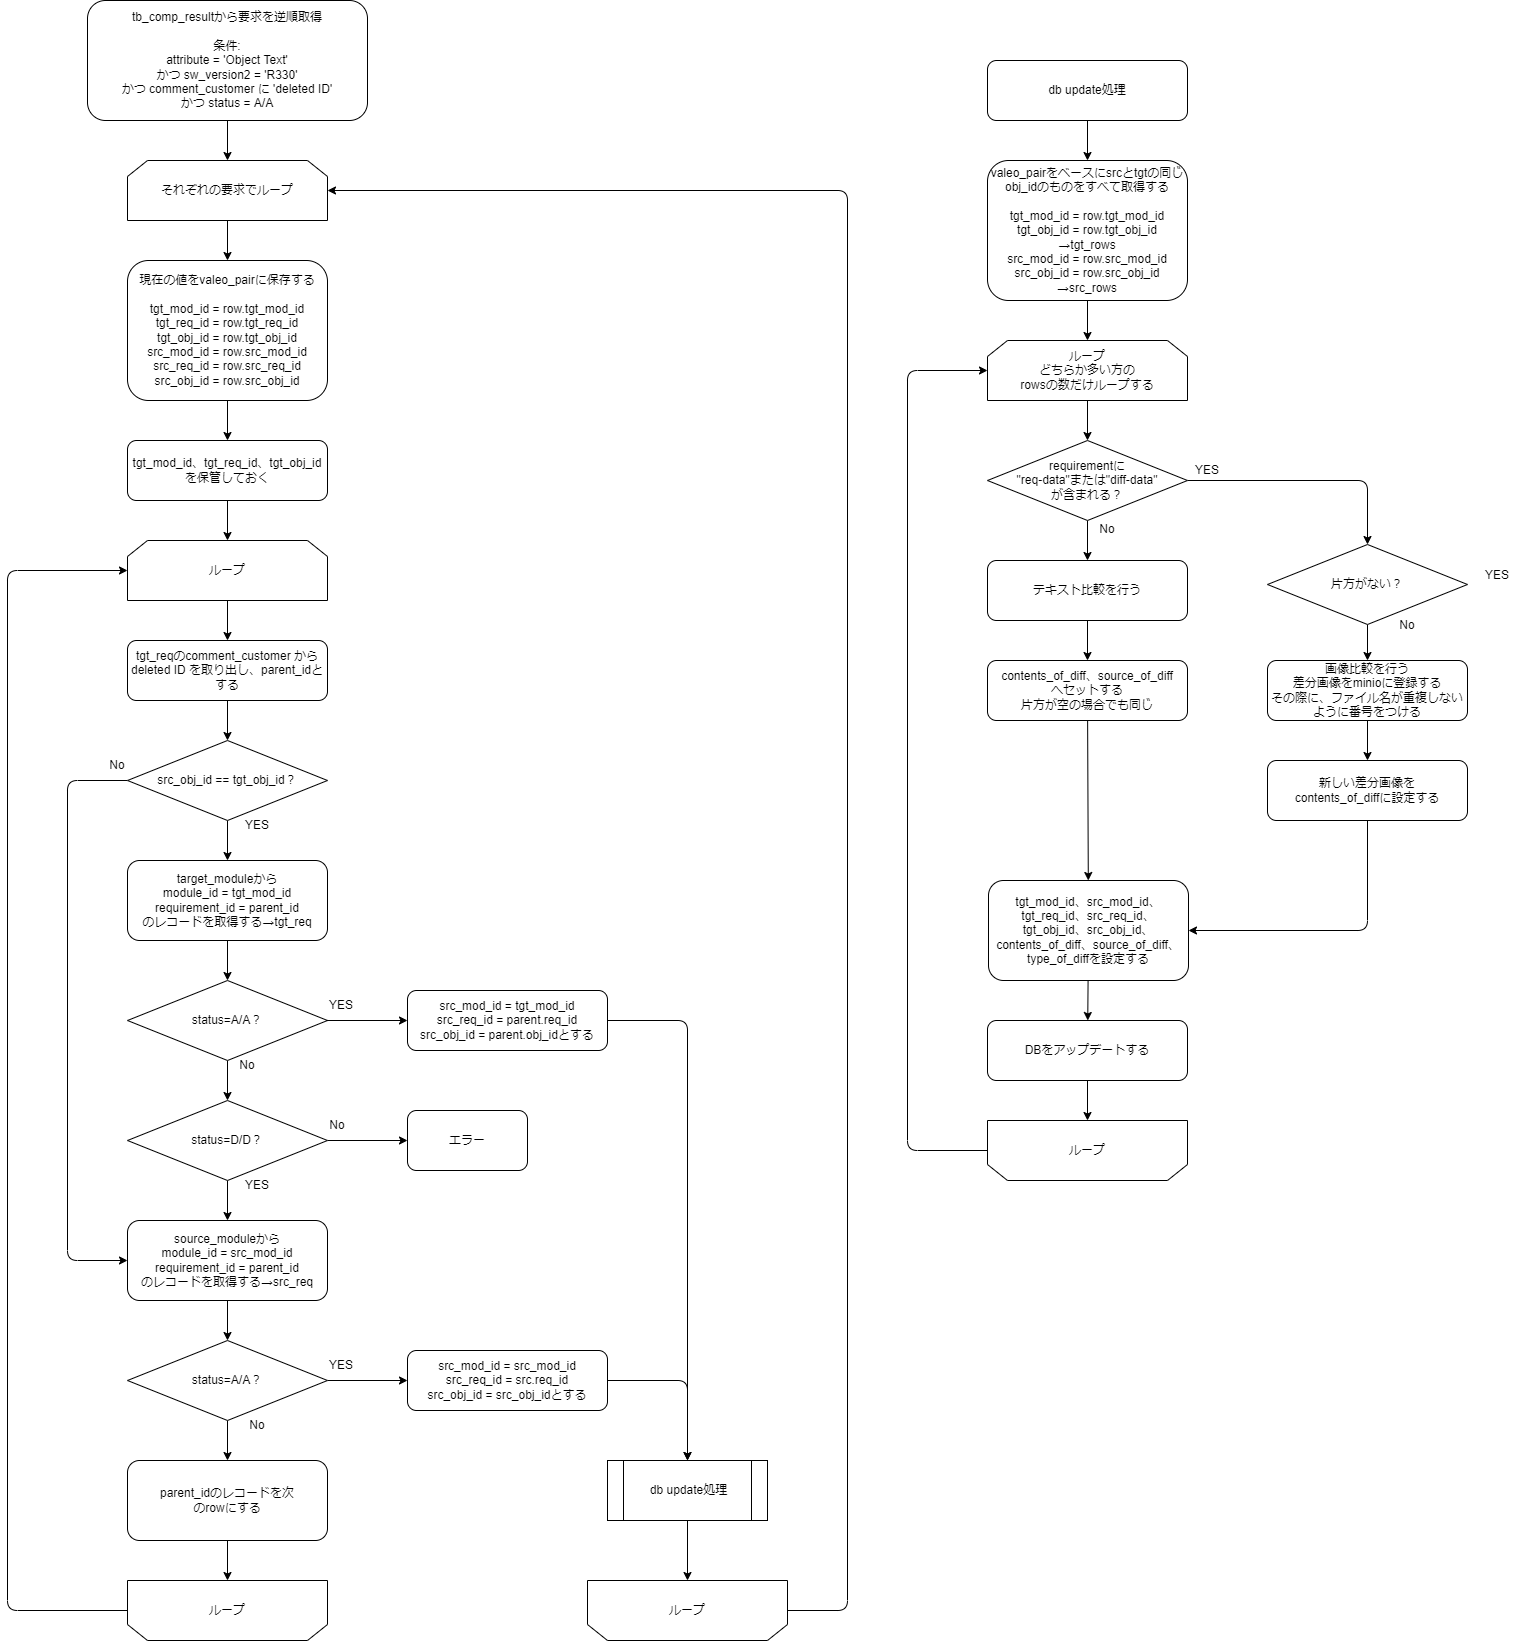

The diagram above was exported from draw.io. Its source (the exported page's mxGraphModel, read from the mxfile embedded in the PNG):
<mxGraphModel dx="5754" dy="2686" grid="1" gridSize="10" guides="1" tooltips="1" connect="1" arrows="1" fold="1" page="1" pageScale="1" pageWidth="827" pageHeight="1169" math="0" shadow="0">
  <root>
    <mxCell id="0" />
    <mxCell id="1" parent="0" />
    <mxCell id="11" value="" style="edgeStyle=none;html=1;" edge="1" parent="1" source="2" target="4">
      <mxGeometry relative="1" as="geometry" />
    </mxCell>
    <mxCell id="2" value="tb_comp_resultから要求を逆順取得&lt;br&gt;&lt;br&gt;条件:&lt;br&gt;attribute = 'Object Text'&lt;br&gt;かつ sw_version2 = 'R330'&lt;br&gt;かつ comment_customer に 'deleted ID'&lt;br&gt;かつ status = A/A" style="rounded=1;whiteSpace=wrap;html=1;" vertex="1" parent="1">
      <mxGeometry x="160" y="40" width="280" height="120" as="geometry" />
    </mxCell>
    <mxCell id="76" value="" style="edgeStyle=none;html=1;" edge="1" parent="1" source="3" target="5">
      <mxGeometry relative="1" as="geometry" />
    </mxCell>
    <mxCell id="3" value="現在の値をvaleo_pairに保存する&lt;br&gt;&lt;br&gt;tgt_mod_id = row.tgt_mod_id&lt;br&gt;tgt_req_id = row.tgt_req_id&lt;br&gt;tgt_obj_id = row.tgt_obj_id&lt;br&gt;src_mod_id = row.src_mod_id&lt;br&gt;src_req_id = row.src_req_id&lt;br&gt;src_obj_id = row.src_obj_id" style="rounded=1;whiteSpace=wrap;html=1;" vertex="1" parent="1">
      <mxGeometry x="200" y="300" width="200" height="140" as="geometry" />
    </mxCell>
    <mxCell id="12" value="" style="edgeStyle=none;html=1;" edge="1" parent="1" source="4" target="3">
      <mxGeometry relative="1" as="geometry" />
    </mxCell>
    <mxCell id="4" value="それぞれの要求でループ" style="shape=loopLimit;whiteSpace=wrap;html=1;" vertex="1" parent="1">
      <mxGeometry x="200" y="200" width="200" height="60" as="geometry" />
    </mxCell>
    <mxCell id="77" value="" style="edgeStyle=none;html=1;" edge="1" parent="1" source="5" target="34">
      <mxGeometry relative="1" as="geometry" />
    </mxCell>
    <mxCell id="5" value="tgt_mod_id、tgt_req_id、tgt_obj_idを保管しておく" style="rounded=1;whiteSpace=wrap;html=1;" vertex="1" parent="1">
      <mxGeometry x="200" y="480" width="200" height="60" as="geometry" />
    </mxCell>
    <mxCell id="83" value="" style="edgeStyle=none;html=1;" edge="1" parent="1" source="6" target="7">
      <mxGeometry relative="1" as="geometry" />
    </mxCell>
    <mxCell id="6" value="target_moduleから&lt;br&gt;module_id = tgt_mod_id&lt;br&gt;requirement_id = parent_id&lt;br&gt;のレコードを取得する→tgt_req" style="rounded=1;whiteSpace=wrap;html=1;" vertex="1" parent="1">
      <mxGeometry x="200" y="900" width="200" height="80" as="geometry" />
    </mxCell>
    <mxCell id="25" value="" style="edgeStyle=none;html=1;" edge="1" parent="1" source="7" target="23">
      <mxGeometry relative="1" as="geometry" />
    </mxCell>
    <mxCell id="7" value="status=A/A？" style="rhombus;whiteSpace=wrap;html=1;" vertex="1" parent="1">
      <mxGeometry x="200" y="1020" width="200" height="80" as="geometry" />
    </mxCell>
    <mxCell id="19" value="" style="edgeStyle=none;html=1;" edge="1" parent="1" source="9" target="18">
      <mxGeometry relative="1" as="geometry" />
    </mxCell>
    <mxCell id="9" value="source_moduleから&lt;br&gt;module_id = src_mod_id&lt;br&gt;requirement_id = parent_id&lt;br&gt;のレコードを取得する→src_req" style="rounded=1;whiteSpace=wrap;html=1;" vertex="1" parent="1">
      <mxGeometry x="200" y="1260" width="200" height="80" as="geometry" />
    </mxCell>
    <mxCell id="17" value="No" style="text;html=1;strokeColor=none;fillColor=none;align=center;verticalAlign=middle;whiteSpace=wrap;rounded=0;" vertex="1" parent="1">
      <mxGeometry x="160" y="790" width="60" height="30" as="geometry" />
    </mxCell>
    <mxCell id="33" value="" style="edgeStyle=none;html=1;" edge="1" parent="1" source="18" target="32">
      <mxGeometry relative="1" as="geometry" />
    </mxCell>
    <mxCell id="41" value="" style="edgeStyle=none;html=1;" edge="1" parent="1" source="18" target="40">
      <mxGeometry relative="1" as="geometry" />
    </mxCell>
    <mxCell id="18" value="status=A/A？" style="rhombus;whiteSpace=wrap;html=1;" vertex="1" parent="1">
      <mxGeometry x="200" y="1380" width="200" height="80" as="geometry" />
    </mxCell>
    <mxCell id="43" style="edgeStyle=none;html=1;exitX=1;exitY=0.5;exitDx=0;exitDy=0;entryX=0.5;entryY=0;entryDx=0;entryDy=0;" edge="1" parent="1" source="20">
      <mxGeometry relative="1" as="geometry">
        <mxPoint x="760.0000000000005" y="1500" as="targetPoint" />
        <Array as="points">
          <mxPoint x="760" y="1060" />
        </Array>
      </mxGeometry>
    </mxCell>
    <mxCell id="20" value="src_mod_id = tgt_mod_id&lt;br&gt;src_req_id = parent.req_id&lt;br&gt;src_obj_id = parent.obj_idとする" style="rounded=1;whiteSpace=wrap;html=1;" vertex="1" parent="1">
      <mxGeometry x="480" y="1030" width="200" height="60" as="geometry" />
    </mxCell>
    <mxCell id="24" value="" style="edgeStyle=none;html=1;" edge="1" parent="1" source="23" target="9">
      <mxGeometry relative="1" as="geometry" />
    </mxCell>
    <mxCell id="27" value="" style="edgeStyle=none;html=1;" edge="1" parent="1" source="23" target="26">
      <mxGeometry relative="1" as="geometry" />
    </mxCell>
    <mxCell id="23" value="status=D/D？" style="rhombus;whiteSpace=wrap;html=1;" vertex="1" parent="1">
      <mxGeometry x="200" y="1140" width="200" height="80" as="geometry" />
    </mxCell>
    <mxCell id="26" value="エラー" style="rounded=1;whiteSpace=wrap;html=1;" vertex="1" parent="1">
      <mxGeometry x="480" y="1150" width="120" height="60" as="geometry" />
    </mxCell>
    <mxCell id="28" value="No" style="text;html=1;strokeColor=none;fillColor=none;align=center;verticalAlign=middle;whiteSpace=wrap;rounded=0;" vertex="1" parent="1">
      <mxGeometry x="300" y="1450" width="60" height="30" as="geometry" />
    </mxCell>
    <mxCell id="42" style="edgeStyle=none;html=1;exitX=0.25;exitY=1;exitDx=0;exitDy=0;entryX=0;entryY=0.5;entryDx=0;entryDy=0;" edge="1" parent="1" source="29" target="20">
      <mxGeometry relative="1" as="geometry" />
    </mxCell>
    <mxCell id="29" value="YES" style="text;html=1;strokeColor=none;fillColor=none;align=center;verticalAlign=middle;whiteSpace=wrap;rounded=0;" vertex="1" parent="1">
      <mxGeometry x="384" y="1030" width="60" height="30" as="geometry" />
    </mxCell>
    <mxCell id="30" value="YES" style="text;html=1;strokeColor=none;fillColor=none;align=center;verticalAlign=middle;whiteSpace=wrap;rounded=0;" vertex="1" parent="1">
      <mxGeometry x="384" y="1390" width="60" height="30" as="geometry" />
    </mxCell>
    <mxCell id="36" value="" style="edgeStyle=none;html=1;" edge="1" parent="1" source="32" target="35">
      <mxGeometry relative="1" as="geometry" />
    </mxCell>
    <mxCell id="32" value="parent_idのレコードを次&lt;br&gt;のrowにする" style="rounded=1;whiteSpace=wrap;html=1;" vertex="1" parent="1">
      <mxGeometry x="200" y="1500" width="200" height="80" as="geometry" />
    </mxCell>
    <mxCell id="84" value="" style="edgeStyle=none;html=1;" edge="1" parent="1" source="34" target="75">
      <mxGeometry relative="1" as="geometry" />
    </mxCell>
    <mxCell id="34" value="ループ" style="shape=loopLimit;whiteSpace=wrap;html=1;" vertex="1" parent="1">
      <mxGeometry x="200" y="580" width="200" height="60" as="geometry" />
    </mxCell>
    <mxCell id="37" style="edgeStyle=none;html=1;exitX=1;exitY=0.5;exitDx=0;exitDy=0;entryX=0;entryY=0.5;entryDx=0;entryDy=0;" edge="1" parent="1" source="35" target="34">
      <mxGeometry relative="1" as="geometry">
        <Array as="points">
          <mxPoint x="80" y="1650" />
          <mxPoint x="80" y="610" />
        </Array>
      </mxGeometry>
    </mxCell>
    <mxCell id="35" value="ループ" style="shape=loopLimit;whiteSpace=wrap;html=1;direction=west;" vertex="1" parent="1">
      <mxGeometry x="200" y="1620" width="200" height="60" as="geometry" />
    </mxCell>
    <mxCell id="48" style="edgeStyle=none;html=1;exitX=0;exitY=0.5;exitDx=0;exitDy=0;entryX=1;entryY=0.5;entryDx=0;entryDy=0;" edge="1" parent="1" source="39" target="4">
      <mxGeometry relative="1" as="geometry">
        <Array as="points">
          <mxPoint x="920" y="1650" />
          <mxPoint x="920" y="230" />
        </Array>
      </mxGeometry>
    </mxCell>
    <mxCell id="39" value="ループ" style="shape=loopLimit;whiteSpace=wrap;html=1;direction=west;" vertex="1" parent="1">
      <mxGeometry x="660" y="1620" width="200" height="60" as="geometry" />
    </mxCell>
    <mxCell id="46" style="edgeStyle=none;html=1;exitX=1;exitY=0.5;exitDx=0;exitDy=0;entryX=0.5;entryY=0;entryDx=0;entryDy=0;" edge="1" parent="1" source="40">
      <mxGeometry relative="1" as="geometry">
        <mxPoint x="760.0000000000005" y="1500" as="targetPoint" />
        <Array as="points">
          <mxPoint x="760" y="1420" />
        </Array>
      </mxGeometry>
    </mxCell>
    <mxCell id="40" value="src_mod_id = src_mod_id&lt;br&gt;src_req_id = src.req_id&lt;br&gt;src_obj_id = src_obj_idとする" style="rounded=1;whiteSpace=wrap;html=1;" vertex="1" parent="1">
      <mxGeometry x="480" y="1390" width="200" height="60" as="geometry" />
    </mxCell>
    <mxCell id="47" value="" style="edgeStyle=none;html=1;" edge="1" parent="1" target="39">
      <mxGeometry relative="1" as="geometry">
        <mxPoint x="760.0000000000005" y="1560" as="sourcePoint" />
      </mxGeometry>
    </mxCell>
    <mxCell id="52" value="" style="edgeStyle=none;html=1;" edge="1" parent="1" source="49" target="51">
      <mxGeometry relative="1" as="geometry" />
    </mxCell>
    <mxCell id="49" value="db update処理" style="rounded=1;whiteSpace=wrap;html=1;" vertex="1" parent="1">
      <mxGeometry x="1060" y="100" width="200" height="60" as="geometry" />
    </mxCell>
    <mxCell id="54" value="" style="edgeStyle=none;html=1;" edge="1" parent="1" source="51" target="53">
      <mxGeometry relative="1" as="geometry" />
    </mxCell>
    <mxCell id="51" value="valeo_pairをベースにsrcとtgtの同じobj_idのものをすべて取得する&lt;br&gt;&lt;br&gt;tgt_mod_id = row.tgt_mod_id&lt;br&gt;tgt_obj_id = row.tgt_obj_id&lt;br&gt;→tgt_rows&lt;br&gt;src_mod_id = row.src_mod_id&lt;br&gt;src_obj_id = row.src_obj_id&lt;br&gt;→src_rows" style="rounded=1;whiteSpace=wrap;html=1;" vertex="1" parent="1">
      <mxGeometry x="1060" y="200" width="200" height="140" as="geometry" />
    </mxCell>
    <mxCell id="107" style="edgeStyle=none;html=1;exitX=0.5;exitY=1;exitDx=0;exitDy=0;entryX=0.5;entryY=0;entryDx=0;entryDy=0;" edge="1" parent="1" source="53" target="55">
      <mxGeometry relative="1" as="geometry" />
    </mxCell>
    <mxCell id="53" value="ループ&lt;br&gt;どちらか多い方の&lt;br&gt;rowsの数だけループする" style="shape=loopLimit;whiteSpace=wrap;html=1;" vertex="1" parent="1">
      <mxGeometry x="1060" y="380" width="200" height="60" as="geometry" />
    </mxCell>
    <mxCell id="58" style="edgeStyle=none;html=1;exitX=1;exitY=0.5;exitDx=0;exitDy=0;" edge="1" parent="1" source="55" target="104">
      <mxGeometry relative="1" as="geometry">
        <Array as="points">
          <mxPoint x="1440" y="520" />
        </Array>
      </mxGeometry>
    </mxCell>
    <mxCell id="59" value="" style="edgeStyle=none;html=1;" edge="1" parent="1" source="55" target="56">
      <mxGeometry relative="1" as="geometry" />
    </mxCell>
    <mxCell id="55" value="requirementに&lt;br&gt;&quot;req-data&quot;または&quot;diff-data&quot;&lt;br&gt;が含まれる？" style="rhombus;whiteSpace=wrap;html=1;" vertex="1" parent="1">
      <mxGeometry x="1060" y="480" width="200" height="80" as="geometry" />
    </mxCell>
    <mxCell id="96" value="" style="edgeStyle=none;html=1;" edge="1" parent="1" source="56" target="89">
      <mxGeometry relative="1" as="geometry" />
    </mxCell>
    <mxCell id="56" value="テキスト比較を行う" style="rounded=1;whiteSpace=wrap;html=1;" vertex="1" parent="1">
      <mxGeometry x="1060" y="600" width="200" height="60" as="geometry" />
    </mxCell>
    <mxCell id="114" value="" style="edgeStyle=none;html=1;" edge="1" parent="1" source="57" target="113">
      <mxGeometry relative="1" as="geometry" />
    </mxCell>
    <mxCell id="57" value="画像比較を行う&lt;br&gt;差分画像をminioに登録する&lt;br&gt;その際に、ファイル名が重複しないように番号をつける" style="rounded=1;whiteSpace=wrap;html=1;" vertex="1" parent="1">
      <mxGeometry x="1340" y="700" width="200" height="60" as="geometry" />
    </mxCell>
    <mxCell id="60" value="YES" style="text;html=1;strokeColor=none;fillColor=none;align=center;verticalAlign=middle;whiteSpace=wrap;rounded=0;" vertex="1" parent="1">
      <mxGeometry x="1250" y="495" width="60" height="30" as="geometry" />
    </mxCell>
    <mxCell id="61" value="No" style="text;html=1;strokeColor=none;fillColor=none;align=center;verticalAlign=middle;whiteSpace=wrap;rounded=0;" vertex="1" parent="1">
      <mxGeometry x="1150" y="554" width="60" height="30" as="geometry" />
    </mxCell>
    <mxCell id="62" value="YES" style="text;html=1;strokeColor=none;fillColor=none;align=center;verticalAlign=middle;whiteSpace=wrap;rounded=0;" vertex="1" parent="1">
      <mxGeometry x="300" y="1210" width="60" height="30" as="geometry" />
    </mxCell>
    <mxCell id="63" value="No" style="text;html=1;strokeColor=none;fillColor=none;align=center;verticalAlign=middle;whiteSpace=wrap;rounded=0;" vertex="1" parent="1">
      <mxGeometry x="380" y="1150" width="60" height="30" as="geometry" />
    </mxCell>
    <mxCell id="71" style="edgeStyle=none;html=1;exitX=0;exitY=0.5;exitDx=0;exitDy=0;entryX=0;entryY=0.5;entryDx=0;entryDy=0;" edge="1" parent="1" source="69" target="9">
      <mxGeometry relative="1" as="geometry">
        <Array as="points">
          <mxPoint x="140" y="820" />
          <mxPoint x="140" y="1300" />
        </Array>
      </mxGeometry>
    </mxCell>
    <mxCell id="82" value="" style="edgeStyle=none;html=1;" edge="1" parent="1" source="69" target="6">
      <mxGeometry relative="1" as="geometry" />
    </mxCell>
    <mxCell id="69" value="&lt;span&gt;src_obj_id == tgt_obj_id？&lt;/span&gt;" style="rhombus;whiteSpace=wrap;html=1;" vertex="1" parent="1">
      <mxGeometry x="200" y="780" width="200" height="80" as="geometry" />
    </mxCell>
    <mxCell id="70" value="YES" style="text;html=1;strokeColor=none;fillColor=none;align=center;verticalAlign=middle;whiteSpace=wrap;rounded=0;" vertex="1" parent="1">
      <mxGeometry x="300" y="850" width="60" height="30" as="geometry" />
    </mxCell>
    <mxCell id="81" value="" style="edgeStyle=none;html=1;" edge="1" parent="1" source="75" target="69">
      <mxGeometry relative="1" as="geometry" />
    </mxCell>
    <mxCell id="75" value="tgt_reqのcomment_customer から deleted ID を取り出し、parent_idとする" style="rounded=1;whiteSpace=wrap;html=1;" vertex="1" parent="1">
      <mxGeometry x="200" y="680" width="200" height="60" as="geometry" />
    </mxCell>
    <mxCell id="110" value="" style="edgeStyle=none;html=1;" edge="1" parent="1" source="89" target="109">
      <mxGeometry relative="1" as="geometry" />
    </mxCell>
    <mxCell id="89" value="contents_of_diff、source_of_diff&lt;br&gt;へセットする&lt;br&gt;片方が空の場合でも同じ" style="rounded=1;whiteSpace=wrap;html=1;" vertex="1" parent="1">
      <mxGeometry x="1060" y="700" width="200" height="60" as="geometry" />
    </mxCell>
    <mxCell id="94" value="No" style="text;html=1;strokeColor=none;fillColor=none;align=center;verticalAlign=middle;whiteSpace=wrap;rounded=0;" vertex="1" parent="1">
      <mxGeometry x="1450" y="650" width="60" height="30" as="geometry" />
    </mxCell>
    <mxCell id="95" value="No" style="text;html=1;strokeColor=none;fillColor=none;align=center;verticalAlign=middle;whiteSpace=wrap;rounded=0;" vertex="1" parent="1">
      <mxGeometry x="290" y="1090" width="60" height="30" as="geometry" />
    </mxCell>
    <mxCell id="101" value="YES" style="text;html=1;strokeColor=none;fillColor=none;align=center;verticalAlign=middle;whiteSpace=wrap;rounded=0;" vertex="1" parent="1">
      <mxGeometry x="1540" y="600" width="60" height="30" as="geometry" />
    </mxCell>
    <mxCell id="108" value="" style="edgeStyle=none;html=1;" edge="1" parent="1" source="104" target="57">
      <mxGeometry relative="1" as="geometry" />
    </mxCell>
    <mxCell id="104" value="片方がない？" style="rhombus;whiteSpace=wrap;html=1;" vertex="1" parent="1">
      <mxGeometry x="1340" y="584" width="200" height="80" as="geometry" />
    </mxCell>
    <mxCell id="117" value="" style="edgeStyle=none;html=1;" edge="1" parent="1" source="109" target="116">
      <mxGeometry relative="1" as="geometry" />
    </mxCell>
    <mxCell id="109" value="tgt_mod_id、src_mod_id、&lt;br&gt;tgt_req_id、src_req_id、&lt;br&gt;tgt_obj_id、src_obj_id、&lt;br&gt;contents_of_diff、source_of_diff、&lt;br&gt;type_of_diffを設定する" style="rounded=1;whiteSpace=wrap;html=1;" vertex="1" parent="1">
      <mxGeometry x="1061" y="920" width="200" height="100" as="geometry" />
    </mxCell>
    <mxCell id="115" value="" style="edgeStyle=none;html=1;entryX=1;entryY=0.5;entryDx=0;entryDy=0;" edge="1" parent="1" source="113" target="109">
      <mxGeometry relative="1" as="geometry">
        <mxPoint x="1440" y="900" as="targetPoint" />
        <Array as="points">
          <mxPoint x="1440" y="970" />
        </Array>
      </mxGeometry>
    </mxCell>
    <mxCell id="113" value="新しい差分画像を&lt;br&gt;contents_of_diffに設定する" style="rounded=1;whiteSpace=wrap;html=1;" vertex="1" parent="1">
      <mxGeometry x="1340" y="800" width="200" height="60" as="geometry" />
    </mxCell>
    <mxCell id="120" value="" style="edgeStyle=none;html=1;" edge="1" parent="1" source="116" target="118">
      <mxGeometry relative="1" as="geometry" />
    </mxCell>
    <mxCell id="116" value="DBをアップデートする" style="rounded=1;whiteSpace=wrap;html=1;" vertex="1" parent="1">
      <mxGeometry x="1060" y="1060" width="200" height="60" as="geometry" />
    </mxCell>
    <mxCell id="119" style="edgeStyle=none;html=1;exitX=1;exitY=0.5;exitDx=0;exitDy=0;entryX=0;entryY=0.5;entryDx=0;entryDy=0;" edge="1" parent="1" source="118" target="53">
      <mxGeometry relative="1" as="geometry">
        <Array as="points">
          <mxPoint x="980" y="1190" />
          <mxPoint x="980" y="410" />
        </Array>
      </mxGeometry>
    </mxCell>
    <mxCell id="118" value="ループ" style="shape=loopLimit;whiteSpace=wrap;html=1;direction=west;" vertex="1" parent="1">
      <mxGeometry x="1060" y="1160" width="200" height="60" as="geometry" />
    </mxCell>
    <mxCell id="121" value="&lt;span&gt;db update処理&lt;/span&gt;" style="shape=process;whiteSpace=wrap;html=1;backgroundOutline=1;" vertex="1" parent="1">
      <mxGeometry x="680" y="1500" width="160" height="60" as="geometry" />
    </mxCell>
  </root>
</mxGraphModel>